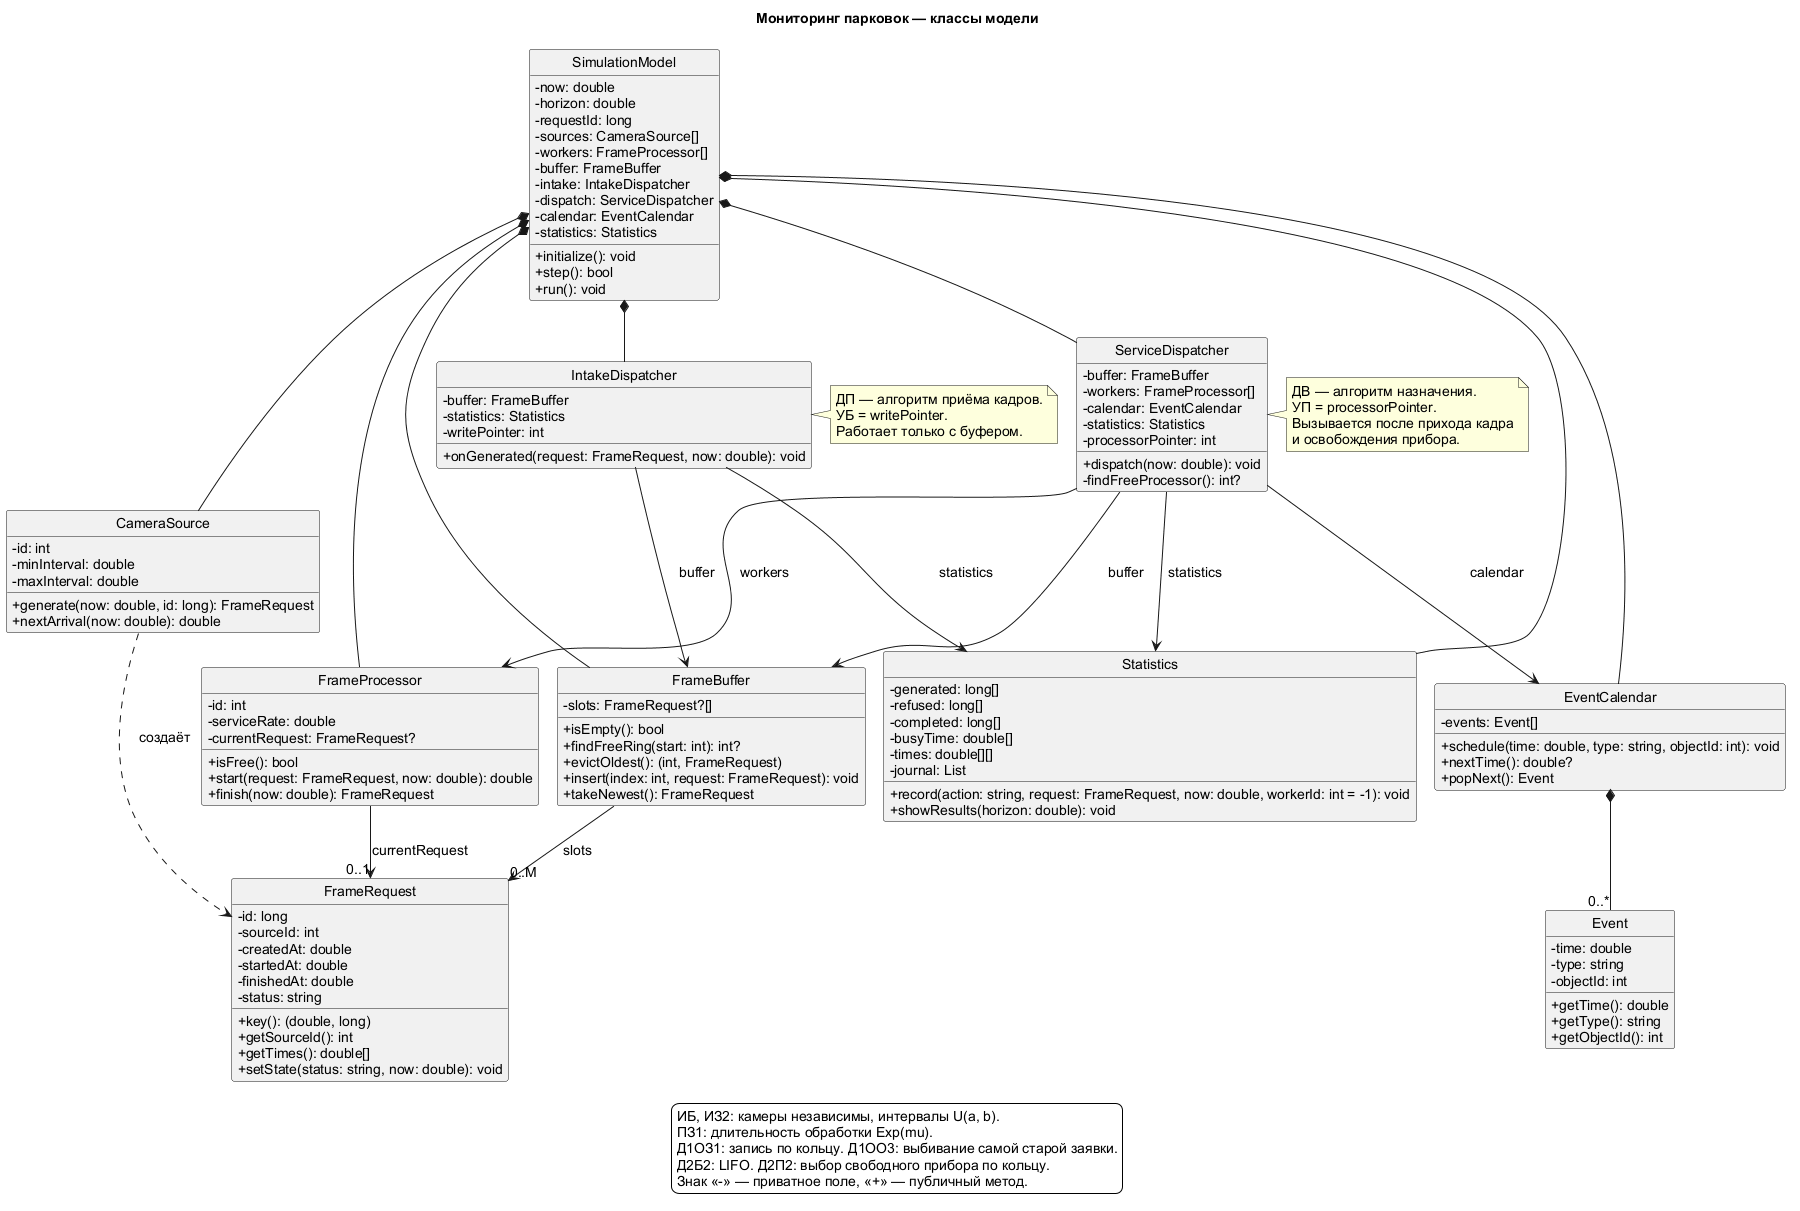

The diagram above was rendered by PlantUML. Its source (embedded in the PNG):
@startuml
skinparam defaultFontName Arial
skinparam defaultFontSize 14
skinparam shadowing false
skinparam backgroundColor white
skinparam classAttributeIconSize 0
hide circle
hide footbox
!pragma layout smetana
title Мониторинг парковок — классы модели
class SimulationModel {
  - now: double
  - horizon: double
  - requestId: long
  - sources: CameraSource[]
  - workers: FrameProcessor[]
  - buffer: FrameBuffer
  - intake: IntakeDispatcher
  - dispatch: ServiceDispatcher
  - calendar: EventCalendar
  - statistics: Statistics
  + initialize(): void
  + step(): bool
  + run(): void
}
class CameraSource {
  - id: int
  - minInterval: double
  - maxInterval: double
  + generate(now: double, id: long): FrameRequest
  + nextArrival(now: double): double
}
class FrameRequest {
  - id: long
  - sourceId: int
  - createdAt: double
  - startedAt: double
  - finishedAt: double
  - status: string
  + key(): (double, long)
  + getSourceId(): int
  + getTimes(): double[]
  + setState(status: string, now: double): void
}
class FrameBuffer {
  - slots: FrameRequest?[]
  + isEmpty(): bool
  + findFreeRing(start: int): int?
  + evictOldest(): (int, FrameRequest)
  + insert(index: int, request: FrameRequest): void
  + takeNewest(): FrameRequest
}
class IntakeDispatcher {
  - buffer: FrameBuffer
  - statistics: Statistics
  - writePointer: int
  + onGenerated(request: FrameRequest, now: double): void
}
class ServiceDispatcher {
  - buffer: FrameBuffer
  - workers: FrameProcessor[]
  - calendar: EventCalendar
  - statistics: Statistics
  - processorPointer: int
  + dispatch(now: double): void
  - findFreeProcessor(): int?
}
class FrameProcessor {
  - id: int
  - serviceRate: double
  - currentRequest: FrameRequest?
  + isFree(): bool
  + start(request: FrameRequest, now: double): double
  + finish(now: double): FrameRequest
}
class EventCalendar {
  - events: Event[]
  + schedule(time: double, type: string, objectId: int): void
  + nextTime(): double?
  + popNext(): Event
}
class Event {
  - time: double
  - type: string
  - objectId: int
  + getTime(): double
  + getType(): string
  + getObjectId(): int
}
class Statistics {
  - generated: long[]
  - refused: long[]
  - completed: long[]
  - busyTime: double[]
  - times: double[][]
  - journal: List
  + record(action: string, request: FrameRequest, now: double, workerId: int = -1): void
  + showResults(horizon: double): void
}
SimulationModel *-- CameraSource
SimulationModel *-- FrameProcessor
SimulationModel *-- FrameBuffer
SimulationModel *-- IntakeDispatcher
SimulationModel *-- ServiceDispatcher
SimulationModel *-- EventCalendar
SimulationModel *-- Statistics
IntakeDispatcher --> FrameBuffer : buffer
IntakeDispatcher --> Statistics : statistics
ServiceDispatcher --> FrameBuffer : buffer
ServiceDispatcher --> FrameProcessor : workers
ServiceDispatcher --> EventCalendar : calendar
ServiceDispatcher --> Statistics : statistics
CameraSource ..> FrameRequest : создаёт
FrameBuffer --> "0..M" FrameRequest : slots
FrameProcessor --> "0..1" FrameRequest : currentRequest
EventCalendar *-- "0..*" Event
note right of IntakeDispatcher
  ДП — алгоритм приёма кадров.
  УБ = writePointer.
  Работает только с буфером.
end note
note right of ServiceDispatcher
  ДВ — алгоритм назначения.
  УП = processorPointer.
  Вызывается после прихода кадра
  и освобождения прибора.
end note
legend bottom
  ИБ, ИЗ2: камеры независимы, интервалы U(a, b).
  ПЗ1: длительность обработки Exp(mu).
  Д1ОЗ1: запись по кольцу. Д1ОО3: выбивание самой старой заявки.
  Д2Б2: LIFO. Д2П2: выбор свободного прибора по кольцу.
  Знак «-» — приватное поле, «+» — публичный метод.
endlegend
@enduml